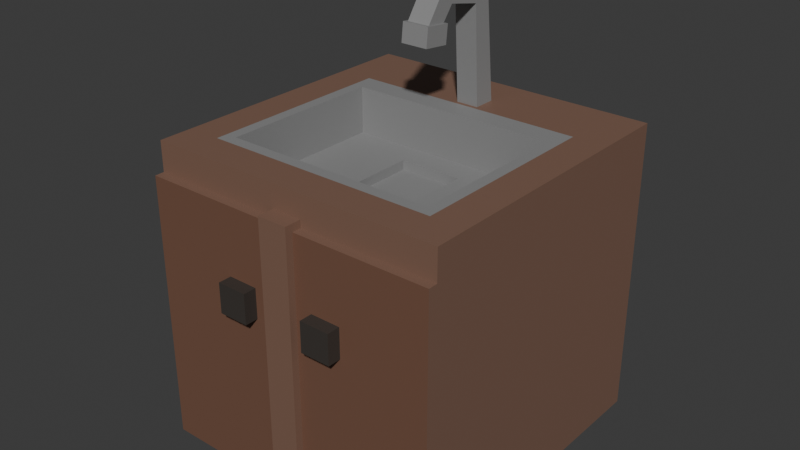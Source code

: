 # Source: and-the-kitchen-sink.blend  (saved by Blender 5.1.29; exported with 4.5.12 LTS)
import bpy
from mathutils import Matrix  # noqa: F401  (used for matrix-valued properties, if any)

bpy.ops.wm.read_factory_settings(use_empty=True)
scene = bpy.context.scene
scene.name = 'Scene'

# ---- collections
col_collection = bpy.data.collections.new('Collection'); scene.collection.children.link(col_collection)

# ---- images (referenced by path relative to the original .blend; pixels are not part of the script)
import os
ASSET_DIR = os.environ.get("B2B_ASSET_DIR", "")  # directory of the original .blend (textures are referenced by path, not embedded)
HERE = os.path.dirname(os.path.abspath(__file__))  # packed textures are extracted next to this script under _unpacked/

def load_image(name, relpath, width, height, colorspace="sRGB"):
    """Load a texture the original file referenced (path relative to the .blend, or extracted next to this script)."""
    p = next((c for c in (os.path.join(HERE, relpath), os.path.join(ASSET_DIR, relpath)) if relpath and os.path.exists(c)), "")
    if p:
        img = bpy.data.images.load(p, check_existing=True)
        img.name = name
    else:  # same state as the original file: an image datablock whose file is absent (Cycles renders it pink)
        img = bpy.data.images.new(name, width, height)
        img.source = "FILE"
        img.filepath = "//" + (relpath or name)
    img.colorspace_settings.name = colorspace
    return img
img_worm_palette_png_001 = load_image('WORM-Palette.png.001', '_unpacked/WORM-Palette.52f920b4.png', 96, 96, 'sRGB')

# ---- materials (node trees are filled in below, after node groups)
mat_worm_001 = bpy.data.materials.new('WORM.001')
mat_worm_001.use_backface_culling_lightprobe_volume = False
mat_worm_001.use_transparent_shadow = False

# ---- material node trees
mat_worm_001.use_nodes = True; mat_worm_001.node_tree.nodes.clear()
_N = mat_worm_001.node_tree.nodes; _L = mat_worm_001.node_tree.links
n0 = _N.new('ShaderNodeBsdfPrincipled'); n0.name = 'Principled BSDF'; n0.location = (10, 300)
n0.distribution = 'GGX'
n0.subsurface_method = 'RANDOM_WALK_SKIN'
n0.inputs[3].default_value = 1.45
n0.inputs[27].default_value = (0.0, 0.0, 0.0, 1.0)
n0.inputs[28].default_value = 1.0
n1 = _N.new('ShaderNodeOutputMaterial'); n1.name = 'Material Output'; n1.location = (300, 300)
n2 = _N.new('ShaderNodeTexImage'); n2.name = 'Image Texture'; n2.location = (-393, 125)
n2.image = img_worm_palette_png_001
n2.interpolation = 'Closest'
_L.new(n0.outputs[0], n1.inputs[0])
_L.new(n2.outputs[0], n0.inputs[0])
n1.is_active_output = True

# ---- world
world_world = bpy.data.worlds.new('World'); scene.world = world_world
world_world.use_nodes = True; world_world.node_tree.nodes.clear()
_N = world_world.node_tree.nodes; _L = world_world.node_tree.links
n0 = _N.new('ShaderNodeOutputWorld'); n0.name = 'World Output'; n0.location = (200, 100)
n1 = _N.new('ShaderNodeBackground'); n1.name = 'Background'; n1.location = (-200, 100)
n1.inputs[0].default_value = (0.05088, 0.05088, 0.05088, 1.0)
_L.new(n1.outputs[0], n0.inputs[0])
n0.is_active_output = True
world_world.color = (0.05088, 0.05088, 0.05088)
world_world.sun_shadow_jitter_overblur = 0.0

# ---- meshes
me_kitchen_sink_lod_1 = bpy.data.meshes.new('Kitchen-Sink-LOD-1')
me_kitchen_sink_lod_1.from_pydata([(-0.5007, -0.5007, 0.0), (-0.5007, -0.5007, 1.001), (-0.5007, 0.5007, 0.0), (-0.5007, 0.5007, 1.001), (0.5007, -0.5007, 0.0), (0.5007, -0.5007, 1.001), (0.5007, 0.5007, 0.0), (0.5007, 0.5007, 1.001), (0.0, 0.5007, 0.0), (0.0, 0.5007, 1.001), (0.0, -0.5007, 0.0), (0.0, -0.5007, 1.001), (-0.5007, -0.5007, 0.9013), (-0.5007, 0.5007, 0.9013), (0.5007, 0.5007, 0.9013), (0.5007, -0.5007, 0.9013), (0.0, -0.5007, 0.9013), (0.0, 0.5007, 0.9013), (0.5007, -0.5007, 0.9013), (0.5007, -0.5007, 0.0), (0.0, -0.5007, 0.0), (-0.5007, -0.5007, 0.0), (0.0, -0.5007, 0.9013), (-0.5007, -0.5007, 0.9013), (0.5007, -0.532, 0.9013), (0.5007, -0.532, 0.0), (0.0, -0.532, 0.0), (-0.5007, -0.532, 0.0), (-0.5007, -0.532, 0.9013), (0.05007, 0.5007, 1.001), (0.05007, -0.5007, 0.0), (0.05007, 0.5007, 0.0), (0.05007, -0.5007, 1.001), (0.05007, -0.5007, 0.9013), (0.05007, 0.5007, 0.9013), (0.05007, -0.5007, 0.0), (0.05007, -0.5007, 0.9013), (0.05007, -0.532, 0.0), (0.05007, -0.532, 0.9013), (-0.05007, 0.5007, 0.0), (-0.05007, -0.5007, 1.001), (-0.05007, 0.5007, 1.001), (-0.05007, -0.5007, 0.0), (-0.05007, 0.5007, 0.9013), (-0.05007, -0.5007, 0.9013), (-0.05007, -0.5007, 0.0), (-0.05007, -0.5007, 0.9013), (-0.05007, -0.532, 0.0), (-0.05007, -0.532, 0.9013), (0.05007, -0.5007, 0.9264), (0.0, -0.5007, 0.9264), (-0.05007, -0.5571, 0.0), (0.0, -0.5571, 0.0), (0.0, -0.5571, 0.9264), (0.05007, -0.5571, 0.9264), (0.05007, -0.5571, 0.0), (-0.05007, -0.5007, 0.9264), (-0.05007, -0.5571, 0.9264), (-0.2066, -0.5759, 0.5759), (-0.2066, -0.5759, 0.676), (-0.2066, -0.4757, 0.5759), (-0.2066, -0.4757, 0.676), (-0.1064, -0.5759, 0.5759), (-0.1064, -0.5759, 0.676), (-0.1064, -0.4757, 0.5759), (-0.1064, -0.4757, 0.676), (0.1064, -0.5759, 0.5759), (0.1064, -0.5759, 0.676), (0.1064, -0.4757, 0.5759), (0.1064, -0.4757, 0.676), (0.2066, -0.5759, 0.5759), (0.2066, -0.5759, 0.676), (0.2066, -0.4757, 0.5759), (0.2066, -0.4757, 0.676), (-0.3505, -0.3505, 1.001), (-0.3505, 0.194, 1.001), (0.03505, 0.194, 1.001), (0.3505, 0.194, 1.001), (0.3505, -0.3505, 1.001), (-0.03505, -0.3505, 1.001), (-0.03505, 0.194, 1.001), (2.238e-09, 0.194, 1.001), (0.03505, -0.3505, 1.001), (2.238e-09, -0.3505, 1.001), (-0.3505, -0.3505, 0.845), (-0.3505, 0.194, 0.845), (0.03505, 0.194, 0.845), (0.3505, 0.194, 0.845), (0.3505, -0.3505, 0.845), (-0.03505, -0.3505, 0.845), (-0.03505, 0.194, 0.845), (2.238e-09, 0.194, 0.845), (0.03505, -0.3505, 0.845), (2.238e-09, -0.3505, 0.845), (-0.1052, -0.1052, 0.845), (-0.1052, 0.1052, 0.845), (0.01052, 0.1052, 0.845), (0.1052, 0.1052, 0.845), (0.1052, -0.1052, 0.845), (-0.01052, -0.1052, 0.845), (-0.01052, 0.1052, 0.845), (6.715e-10, 0.1052, 0.845), (0.01052, -0.1052, 0.845), (6.715e-10, -0.1052, 0.845), (-0.1052, -0.1052, 0.8137), (-0.1052, 0.1052, 0.8137), (0.01052, 0.1052, 0.8137), (0.1052, 0.1052, 0.8137), (0.1052, -0.1052, 0.8137), (-0.01052, -0.1052, 0.8137), (-0.01052, 0.1052, 0.8137), (6.715e-10, 0.1052, 0.8137), (0.01052, -0.1052, 0.8137), (6.715e-10, -0.1052, 0.8137), (-0.03756, 0.2858, 0.9761), (-0.03756, 0.2623, 1.329), (-0.03756, 0.3606, 0.9827), (-0.03756, 0.3187, 1.378), (0.03756, 0.2858, 0.9761), (0.03756, 0.2623, 1.329), (0.03756, 0.3606, 0.9827), (0.03756, 0.3187, 1.378), (-0.03756, 0.1467, 1.353), (-0.03756, 0.12, 1.423), (0.03756, 0.12, 1.423), (0.03756, 0.1467, 1.353), (-0.03756, 0.105, 1.3), (-0.03756, 0.03009, 1.295), (0.03756, 0.03009, 1.295), (0.03756, 0.105, 1.3), (-0.04507, 0.1194, 1.304), (-0.04507, 0.02974, 1.314), (0.04507, 0.02974, 1.314), (0.04507, 0.1194, 1.304), (-0.04507, 0.1127, 1.242), (-0.04507, 0.02309, 1.252), (0.04507, 0.02309, 1.252), (0.04507, 0.1127, 1.242), (-0.02253, 0.09031, 1.245), (-0.02253, 0.04549, 1.249), (0.02253, 0.04549, 1.249), (0.02253, 0.09031, 1.245), (-0.02253, 0.09097, 1.251), (-0.02253, 0.04616, 1.256), (0.02253, 0.04616, 1.256), (0.02253, 0.09097, 1.251), (-0.3881, 0.2707, 1.001), (1.679e-09, 0.2707, 1.001), (-0.03881, 0.2707, 1.001), (-0.03881, -0.3881, 1.001), (-0.3881, -0.3881, 1.001), (0.3881, -0.3881, 1.001), (0.03881, -0.3881, 1.001), (0.3881, 0.2707, 1.001), (1.679e-09, -0.3881, 1.001), (0.03881, 0.2707, 1.001)], [], [(12, 1, 3, 13), (34, 29, 7, 14), (14, 7, 5, 15), (44, 40, 1, 12), (31, 6, 4, 30), (152, 151, 78, 82), (150, 149, 79, 74), (39, 8, 10, 42), (33, 32, 11, 16), (43, 41, 9, 17), (39, 43, 17, 8), (12, 0, 21, 23), (4, 15, 18, 19), (6, 14, 15, 4), (31, 34, 14, 6), (0, 12, 13, 2), (23, 21, 27, 28), (46, 23, 28, 48), (33, 16, 22, 36), (42, 10, 20, 45), (30, 4, 19, 35), (44, 12, 23, 46), (26, 37, 55, 52), (47, 48, 28, 27), (45, 20, 26, 47), (19, 18, 24, 25), (47, 26, 52, 51), (35, 19, 25, 37), (20, 35, 37, 26), (18, 36, 38, 24), (25, 24, 38, 37), (10, 30, 35, 20), (15, 33, 36, 18), (8, 17, 34, 31), (15, 5, 32, 33), (148, 146, 75, 80), (8, 31, 30, 10), (17, 9, 29, 34), (21, 45, 47, 27), (37, 38, 54, 55), (16, 44, 46, 22), (0, 42, 45, 21), (46, 48, 57, 56), (2, 13, 43, 39), (13, 3, 41, 43), (2, 39, 42, 0), (147, 148, 80, 81), (16, 11, 40, 44), (55, 54, 53, 52), (49, 50, 53, 54), (52, 53, 57, 51), (50, 56, 57, 53), (38, 36, 49, 54), (48, 47, 51, 57), (22, 46, 56, 50), (36, 22, 50, 49), (58, 59, 61, 60), (60, 61, 65, 64), (64, 65, 63, 62), (62, 63, 59, 58), (60, 64, 62, 58), (65, 61, 59, 63), (66, 67, 69, 68), (68, 69, 73, 72), (72, 73, 71, 70), (70, 71, 67, 66), (68, 72, 70, 66), (73, 69, 67, 71), (75, 74, 84, 85), (79, 83, 93, 89), (74, 79, 89, 84), (78, 77, 87, 88), (151, 153, 77, 78), (154, 152, 82, 83), (153, 155, 76, 77), (155, 147, 81, 76), (146, 150, 74, 75), (149, 154, 83, 79), (86, 91, 101, 96), (85, 84, 94, 95), (89, 93, 103, 99), (84, 89, 99, 94), (76, 81, 91, 86), (81, 80, 90, 91), (80, 75, 85, 90), (77, 76, 86, 87), (82, 78, 88, 92), (83, 82, 92, 93), (98, 97, 107, 108), (103, 102, 112, 113), (102, 98, 108, 112), (97, 96, 106, 107), (91, 90, 100, 101), (90, 85, 95, 100), (87, 86, 96, 97), (92, 88, 98, 102), (93, 92, 102, 103), (88, 87, 97, 98), (110, 105, 104, 109), (106, 111, 113, 112), (107, 106, 112, 108), (111, 110, 109, 113), (94, 99, 109, 104), (99, 103, 113, 109), (95, 94, 104, 105), (96, 101, 111, 106), (101, 100, 110, 111), (100, 95, 105, 110), (114, 115, 117, 116), (116, 117, 121, 120), (120, 121, 119, 118), (118, 119, 115, 114), (116, 120, 118, 114), (119, 121, 124, 125), (122, 125, 129, 126), (117, 115, 122, 123), (115, 119, 125, 122), (121, 117, 123, 124), (128, 127, 126, 129), (124, 123, 127, 128), (125, 124, 128, 129), (123, 122, 126, 127), (132, 133, 130, 131), (137, 136, 140, 141), (130, 133, 137, 134), (132, 131, 135, 136), (133, 132, 136, 137), (131, 130, 134, 135), (140, 139, 143, 144), (135, 134, 138, 139), (134, 137, 141, 138), (136, 135, 139, 140), (144, 143, 142, 145), (141, 140, 144, 145), (139, 138, 142, 143), (138, 141, 145, 142), (40, 11, 154, 149), (3, 1, 150, 146), (29, 9, 147, 155), (7, 29, 155, 153), (11, 32, 152, 154), (5, 7, 153, 151), (9, 41, 148, 147), (41, 3, 146, 148), (1, 40, 149, 150), (32, 5, 151, 152)])
_uv = me_kitchen_sink_lod_1.uv_layers.new(name='UVMap')
_uv.uv.foreach_set('vector', [0.319, 0.8625, 0.319, 0.8627, 0.3175, 0.8627, 0.3175, 0.8625, 0.3191, 0.8625, 0.3191, 0.8624, 0.3198, 0.8624, 0.3198, 0.8625, 0.3161, 0.8628, 0.3161, 0.8627, 0.3176, 0.8627, 0.3176, 0.8628, 0.3179, 0.8625, 0.3179, 0.8624, 0.3186, 0.8624, 0.3186, 0.8625, 0.3176, 0.8606, 0.3176, 0.8613, 0.3161, 0.8613, 0.3161, 0.8606, 0.2392, 0.9635, 0.2392, 0.9641, 0.2391, 0.964, 0.2391, 0.9635, 0.2392, 0.9607, 0.2392, 0.9612, 0.2392, 0.9612, 0.2392, 0.9607, 0.3203, 0.8599, 0.3203, 0.8599, 0.3203, 0.8584, 0.3203, 0.8584, 0.3205, 0.8625, 0.3205, 0.8624, 0.3205, 0.8624, 0.3205, 0.8625, 0.3205, 0.8606, 0.3205, 0.8605, 0.3206, 0.8605, 0.3206, 0.8606, 0.3202, 0.8624, 0.3202, 0.861, 0.3203, 0.861, 0.3203, 0.8624, 0.3161, 0.8596, 0.3161, 0.8587, 0.3161, 0.8588, 0.3161, 0.8596, 0.3177, 0.8587, 0.3177, 0.8596, 0.3177, 0.8596, 0.3177, 0.8587, 0.3191, 0.8599, 0.3177, 0.8599, 0.3177, 0.8584, 0.3191, 0.8584, 0.3161, 0.8613, 0.3175, 0.8613, 0.3175, 0.862, 0.3161, 0.862, 0.3191, 0.8614, 0.3177, 0.8614, 0.3177, 0.8599, 0.3191, 0.8599, 0.3177, 0.8613, 0.3177, 0.8599, 0.3177, 0.8599, 0.3177, 0.8613, 0.3202, 0.8599, 0.3202, 0.8592, 0.3202, 0.8592, 0.3202, 0.8599, 0.3171, 0.8599, 0.317, 0.8599, 0.317, 0.8599, 0.3171, 0.8599, 0.3167, 0.8584, 0.3168, 0.8584, 0.3168, 0.8584, 0.3167, 0.8584, 0.317, 0.8584, 0.3177, 0.8587, 0.3177, 0.8587, 0.317, 0.8584, 0.3169, 0.8599, 0.3161, 0.8596, 0.3161, 0.8596, 0.3169, 0.8599, 0.3202, 0.8595, 0.3202, 0.8595, 0.3202, 0.8595, 0.3202, 0.8595, 0.3198, 0.8684, 0.3198, 0.8698, 0.3191, 0.8698, 0.3191, 0.8684, 0.319, 0.8627, 0.319, 0.8628, 0.319, 0.8628, 0.319, 0.8627, 0.3202, 0.8624, 0.3202, 0.861, 0.3202, 0.861, 0.3202, 0.8624, 0.3191, 0.8613, 0.3192, 0.8613, 0.3192, 0.8613, 0.3191, 0.8613, 0.3198, 0.8627, 0.3191, 0.8627, 0.3191, 0.8626, 0.3198, 0.8626, 0.3205, 0.8625, 0.3205, 0.8626, 0.3205, 0.8626, 0.3205, 0.8625, 0.3177, 0.862, 0.3177, 0.8613, 0.3177, 0.8613, 0.3177, 0.862, 0.3191, 0.8721, 0.3177, 0.8721, 0.3177, 0.8714, 0.3191, 0.8714, 0.3168, 0.8584, 0.317, 0.8584, 0.317, 0.8584, 0.3168, 0.8584, 0.3177, 0.8596, 0.3171, 0.8599, 0.3171, 0.8599, 0.3177, 0.8596, 0.3176, 0.8613, 0.3176, 0.8599, 0.3177, 0.8599, 0.3177, 0.8613, 0.3179, 0.8624, 0.3179, 0.8622, 0.3186, 0.8622, 0.3186, 0.8624, 0.2391, 0.9626, 0.2391, 0.962, 0.2392, 0.9621, 0.2392, 0.9626, 0.3175, 0.8622, 0.3175, 0.8621, 0.319, 0.8621, 0.319, 0.8622, 0.3201, 0.8629, 0.3199, 0.8629, 0.3199, 0.8628, 0.3201, 0.8628, 0.3198, 0.8627, 0.3191, 0.8627, 0.3191, 0.8627, 0.3198, 0.8627, 0.3205, 0.859, 0.3205, 0.8604, 0.3204, 0.8604, 0.3204, 0.859, 0.317, 0.8599, 0.3169, 0.8599, 0.3169, 0.8599, 0.317, 0.8599, 0.3161, 0.8587, 0.3167, 0.8584, 0.3167, 0.8584, 0.3161, 0.8588, 0.319, 0.8625, 0.319, 0.8625, 0.319, 0.8624, 0.319, 0.8625, 0.3161, 0.862, 0.3175, 0.862, 0.3175, 0.8627, 0.3161, 0.8627, 0.3205, 0.8626, 0.3203, 0.8626, 0.3203, 0.8619, 0.3205, 0.8619, 0.3176, 0.8599, 0.3176, 0.8606, 0.3161, 0.8606, 0.3161, 0.8599, 0.2384, 0.9646, 0.2384, 0.9647, 0.2383, 0.9647, 0.2383, 0.9646, 0.3205, 0.8622, 0.3205, 0.8624, 0.3205, 0.8624, 0.3205, 0.8622, 0.319, 0.8627, 0.3176, 0.8627, 0.3176, 0.8627, 0.319, 0.8627, 0.3201, 0.86, 0.3201, 0.8599, 0.3202, 0.8599, 0.3202, 0.86, 0.3204, 0.8605, 0.3204, 0.8619, 0.3203, 0.8619, 0.3203, 0.8605, 0.3203, 0.8599, 0.3203, 0.8599, 0.3204, 0.8599, 0.3204, 0.8599, 0.3202, 0.8594, 0.3202, 0.8595, 0.3202, 0.8595, 0.3202, 0.8594, 0.3205, 0.8604, 0.3205, 0.859, 0.3205, 0.859, 0.3205, 0.8604, 0.3202, 0.8596, 0.3202, 0.8595, 0.3202, 0.8595, 0.3202, 0.8596, 0.3202, 0.8596, 0.3202, 0.8597, 0.3202, 0.8597, 0.3202, 0.8596, 0.2893, 0.9071, 0.2893, 0.907, 0.2894, 0.907, 0.2894, 0.9071, 0.3205, 0.8616, 0.3205, 0.8618, 0.3204, 0.8618, 0.3204, 0.8616, 0.2901, 0.907, 0.29, 0.907, 0.29, 0.9069, 0.2901, 0.9069, 0.2891, 0.9171, 0.2891, 0.917, 0.2893, 0.917, 0.2893, 0.9171, 0.289, 0.907, 0.289, 0.9071, 0.2888, 0.9071, 0.2888, 0.907, 0.2901, 0.9056, 0.2903, 0.9056, 0.2903, 0.9057, 0.2901, 0.9057, 0.289, 0.9071, 0.289, 0.907, 0.2891, 0.907, 0.2891, 0.9071, 0.3202, 0.8626, 0.3202, 0.8628, 0.3201, 0.8628, 0.3201, 0.8626, 0.2903, 0.9054, 0.2901, 0.9054, 0.2901, 0.9053, 0.2903, 0.9053, 0.2897, 0.917, 0.2897, 0.9169, 0.2898, 0.9169, 0.2898, 0.917, 0.2901, 0.9059, 0.2901, 0.9057, 0.2903, 0.9057, 0.2903, 0.9059, 0.2901, 0.9056, 0.2901, 0.9054, 0.2903, 0.9054, 0.2903, 0.9056, 0.239, 0.9613, 0.239, 0.9605, 0.2392, 0.9605, 0.2392, 0.9613, 0.2387, 0.9647, 0.2387, 0.9646, 0.239, 0.9646, 0.239, 0.9647, 0.2394, 0.9621, 0.2394, 0.9626, 0.2392, 0.9626, 0.2392, 0.9621, 0.2369, 0.9634, 0.2369, 0.9642, 0.2366, 0.9642, 0.2366, 0.9634, 0.2386, 0.962, 0.2386, 0.963, 0.2385, 0.9629, 0.2385, 0.9621, 0.2392, 0.9612, 0.2392, 0.9613, 0.2392, 0.9613, 0.2392, 0.9612, 0.2384, 0.9637, 0.2384, 0.9642, 0.2383, 0.9642, 0.2383, 0.9638, 0.239, 0.9634, 0.239, 0.9635, 0.2389, 0.9635, 0.2389, 0.9634, 0.2383, 0.9622, 0.2383, 0.9632, 0.2383, 0.9632, 0.2383, 0.9623, 0.2388, 0.9644, 0.2388, 0.9644, 0.2387, 0.9644, 0.2387, 0.9644, 0.2396, 0.9646, 0.2396, 0.9647, 0.2395, 0.9647, 0.2395, 0.9647, 0.2387, 0.9644, 0.2387, 0.9635, 0.2391, 0.9639, 0.2391, 0.9642, 0.2396, 0.9605, 0.2397, 0.9605, 0.2397, 0.9609, 0.2396, 0.9609, 0.2395, 0.9626, 0.2395, 0.963, 0.2391, 0.9631, 0.2391, 0.9629, 0.2379, 0.9649, 0.2379, 0.9648, 0.2381, 0.9648, 0.2381, 0.9649, 0.2374, 0.9649, 0.2374, 0.9648, 0.2376, 0.9648, 0.2376, 0.9649, 0.2383, 0.9642, 0.2387, 0.9642, 0.2387, 0.9645, 0.2383, 0.9645, 0.2366, 0.9643, 0.2371, 0.9643, 0.2371, 0.9645, 0.2366, 0.9645, 0.2391, 0.9647, 0.2391, 0.9642, 0.2393, 0.9642, 0.2393, 0.9647, 0.2376, 0.9649, 0.2376, 0.9648, 0.2379, 0.9648, 0.2379, 0.9649, 0.2369, 0.9646, 0.2366, 0.9646, 0.2366, 0.9645, 0.2369, 0.9645, 0.2369, 0.9641, 0.2369, 0.9641, 0.2369, 0.9642, 0.2369, 0.9642, 0.2396, 0.9649, 0.2394, 0.9649, 0.2394, 0.9649, 0.2396, 0.9649, 0.2397, 0.9629, 0.2397, 0.9627, 0.2397, 0.9627, 0.2397, 0.9629, 0.2371, 0.9645, 0.2371, 0.9646, 0.2369, 0.9645, 0.2369, 0.9645, 0.2396, 0.9621, 0.2396, 0.9626, 0.2394, 0.9622, 0.2394, 0.9621, 0.2391, 0.9644, 0.2391, 0.9648, 0.239, 0.9649, 0.239, 0.9647, 0.239, 0.9618, 0.239, 0.9613, 0.2393, 0.9617, 0.2393, 0.9618, 0.2382, 0.9649, 0.2382, 0.9649, 0.2382, 0.9645, 0.2382, 0.9645, 0.2391, 0.9626, 0.2391, 0.9634, 0.2387, 0.9633, 0.2387, 0.9629, 0.2378, 0.9644, 0.2378, 0.9643, 0.2381, 0.9643, 0.2381, 0.9644, 0.2382, 0.9645, 0.2382, 0.9645, 0.2382, 0.9642, 0.2382, 0.9642, 0.2378, 0.9646, 0.2378, 0.9644, 0.2381, 0.9644, 0.2381, 0.9646, 0.2393, 0.9631, 0.2393, 0.9631, 0.2393, 0.9634, 0.2393, 0.9634, 0.239, 0.9649, 0.2391, 0.9649, 0.2391, 0.9649, 0.239, 0.9649, 0.2369, 0.9642, 0.2369, 0.9642, 0.2369, 0.9642, 0.2369, 0.9642, 0.2397, 0.964, 0.2397, 0.9643, 0.2396, 0.9643, 0.2396, 0.964, 0.2389, 0.9644, 0.239, 0.9644, 0.239, 0.9645, 0.2389, 0.9645, 0.2369, 0.9641, 0.2369, 0.9641, 0.2369, 0.9641, 0.2369, 0.9641, 0.2393, 0.9649, 0.2394, 0.9649, 0.2394, 0.9649, 0.2393, 0.9649, 0.223, 0.9831, 0.2225, 0.9831, 0.2224, 0.983, 0.223, 0.983, 0.2237, 0.9807, 0.2237, 0.9801, 0.2238, 0.9801, 0.2238, 0.9807, 0.2238, 0.9807, 0.2238, 0.9813, 0.2237, 0.9812, 0.2237, 0.9807, 0.2238, 0.9822, 0.2238, 0.9827, 0.2237, 0.9827, 0.2237, 0.9822, 0.2214, 0.9845, 0.2213, 0.9845, 0.2213, 0.9844, 0.2214, 0.9844, 0.2223, 0.9839, 0.2224, 0.9838, 0.2224, 0.9841, 0.2223, 0.984, 0.2238, 0.9806, 0.2238, 0.9805, 0.2239, 0.9805, 0.2239, 0.9806, 0.2235, 0.983, 0.2234, 0.9829, 0.2234, 0.9827, 0.2235, 0.9827, 0.2238, 0.9845, 0.2237, 0.9845, 0.2237, 0.9843, 0.2238, 0.9843, 0.2234, 0.983, 0.2233, 0.983, 0.2233, 0.9827, 0.2234, 0.9827, 0.2211, 0.9844, 0.2212, 0.9844, 0.2212, 0.9845, 0.2211, 0.9845, 0.2234, 0.9814, 0.2235, 0.9814, 0.2235, 0.9817, 0.2234, 0.9817, 0.2237, 0.9814, 0.2238, 0.9813, 0.2238, 0.9815, 0.2237, 0.9815, 0.2236, 0.9843, 0.2235, 0.9842, 0.2235, 0.9841, 0.2236, 0.984, 0.2209, 0.9845, 0.2209, 0.9844, 0.2211, 0.9844, 0.2211, 0.9845, 0.2235, 0.981, 0.2235, 0.9809, 0.2236, 0.9809, 0.2236, 0.981, 0.2213, 0.9845, 0.2212, 0.9845, 0.2212, 0.9844, 0.2213, 0.9844, 0.2214, 0.9844, 0.2216, 0.9844, 0.2216, 0.9845, 0.2214, 0.9845, 0.2237, 0.9834, 0.2238, 0.9834, 0.2238, 0.9835, 0.2237, 0.9835, 0.223, 0.9845, 0.223, 0.9844, 0.2231, 0.9844, 0.2231, 0.9845, 0.2225, 0.983, 0.2226, 0.983, 0.2226, 0.983, 0.2225, 0.983, 0.2211, 0.9837, 0.2211, 0.9838, 0.221, 0.9838, 0.221, 0.9837, 0.2223, 0.984, 0.2223, 0.9841, 0.2223, 0.9841, 0.2223, 0.984, 0.2223, 0.984, 0.2223, 0.9839, 0.2223, 0.9839, 0.2223, 0.984, 0.2238, 0.9806, 0.2238, 0.9806, 0.2238, 0.9806, 0.2238, 0.9806, 0.2211, 0.9817, 0.2211, 0.9817, 0.2211, 0.9817, 0.2211, 0.9817, 0.2211, 0.9816, 0.2211, 0.9817, 0.2211, 0.9817, 0.2211, 0.9816, 0.2225, 0.983, 0.2226, 0.983, 0.2226, 0.983, 0.2225, 0.983, 0.3198, 0.8623, 0.3198, 0.8623, 0.3196, 0.8623, 0.3196, 0.8623, 0.3193, 0.8598, 0.3193, 0.8613, 0.3192, 0.8611, 0.3192, 0.8601, 0.3202, 0.8613, 0.3202, 0.8614, 0.3198, 0.8614, 0.3198, 0.8613, 0.3196, 0.8614, 0.3196, 0.8621, 0.3192, 0.8621, 0.3192, 0.8616, 0.3203, 0.8591, 0.3203, 0.8592, 0.3201, 0.8592, 0.3201, 0.8591, 0.3196, 0.8598, 0.3196, 0.8613, 0.3194, 0.8609, 0.3194, 0.86, 0.3196, 0.8625, 0.3196, 0.8626, 0.3192, 0.8626, 0.3192, 0.8625, 0.3196, 0.8605, 0.3196, 0.8598, 0.3199, 0.86, 0.3199, 0.8605, 0.3203, 0.8584, 0.3203, 0.8591, 0.3201, 0.8591, 0.3201, 0.8586, 0.3202, 0.8615, 0.3202, 0.8621, 0.32, 0.862, 0.32, 0.8615])
me_kitchen_sink_lod_1.materials.append(mat_worm_001)
me_kitchen_sink_lod_1.update()

# ---- objects
ob_kitchen_sink_lod_1 = bpy.data.objects.new('Kitchen-Sink-LOD-1', me_kitchen_sink_lod_1)

# ---- transforms, parenting, visibility, modifiers, constraints
ob_kitchen_sink_lod_1.location = (0.0, 0.0, 0.0)

# ---- collection membership
col_collection.objects.link(ob_kitchen_sink_lod_1)

# ---- scene / render settings (as saved in the file)
scene.frame_start = 1; scene.frame_end = 250; scene.frame_set(1)
scene.render.engine = 'BLENDER_EEVEE_NEXT'
scene.render.bake_bias = 0.0
scene.render.bake_samples = 0
scene.cycles.sampling_pattern = 'TABULATED_SOBOL'
scene.eevee.use_volume_custom_range = False
bpy.context.view_layer.update()

# ---- added for rendering (the .blend has no active camera and no usable light): camera, sun
cam_auto = bpy.data.cameras.new('AutoCamera')
cam_auto.lens = 50.0
cam_auto.sensor_width = 36.0
cam_auto.clip_end = 1000.0
ob_auto_camera = bpy.data.objects.new('AutoCamera', cam_auto)
scene.collection.objects.link(ob_auto_camera)
ob_auto_camera.location = (1.89321, -2.30941, 2.22608)
ob_auto_camera.rotation_euler = (1.09748, -7.21219e-08, 0.694738)
scene.camera = ob_auto_camera
light_auto_sun = bpy.data.lights.new('AutoSun', 'SUN')
light_auto_sun.energy = 3.0
light_auto_sun.angle = 0.0523599
ob_auto_sun = bpy.data.objects.new('AutoSun', light_auto_sun)
scene.collection.objects.link(ob_auto_sun)
ob_auto_sun.rotation_euler = (0.872665, 0.174533, 0.523599)
bpy.context.view_layer.update()
